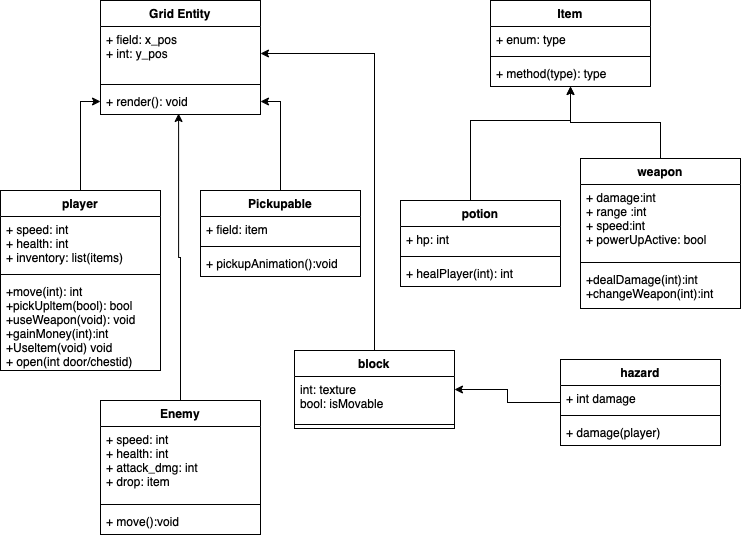

The diagram above was exported from draw.io. Its source (the exported page's mxGraphModel, read from the mxfile embedded in the PNG):
<mxGraphModel dx="841" dy="1075" grid="1" gridSize="10" guides="1" tooltips="1" connect="1" arrows="1" fold="1" page="1" pageScale="1" pageWidth="827" pageHeight="1169" math="0" shadow="0">
  <root>
    <mxCell id="WIyWlLk6GJQsqaUBKTNV-0" />
    <mxCell id="WIyWlLk6GJQsqaUBKTNV-1" parent="WIyWlLk6GJQsqaUBKTNV-0" />
    <mxCell id="uS00QvZvhaj3JO-tKaku-0" value="Grid Entity" style="swimlane;fontStyle=1;align=center;verticalAlign=top;childLayout=stackLayout;horizontal=1;startSize=26;horizontalStack=0;resizeParent=1;resizeParentMax=0;resizeLast=0;collapsible=1;marginBottom=0;" parent="WIyWlLk6GJQsqaUBKTNV-1" vertex="1">
      <mxGeometry x="140" y="80" width="160" height="114" as="geometry">
        <mxRectangle x="300" y="90" width="100" height="30" as="alternateBounds" />
      </mxGeometry>
    </mxCell>
    <mxCell id="uS00QvZvhaj3JO-tKaku-1" value="+ field: x_pos&#10;+ int: y_pos&#10;" style="text;strokeColor=none;fillColor=none;align=left;verticalAlign=top;spacingLeft=4;spacingRight=4;overflow=hidden;rotatable=0;points=[[0,0.5],[1,0.5]];portConstraint=eastwest;" parent="uS00QvZvhaj3JO-tKaku-0" vertex="1">
      <mxGeometry y="26" width="160" height="54" as="geometry" />
    </mxCell>
    <mxCell id="uS00QvZvhaj3JO-tKaku-2" value="" style="line;strokeWidth=1;fillColor=none;align=left;verticalAlign=middle;spacingTop=-1;spacingLeft=3;spacingRight=3;rotatable=0;labelPosition=right;points=[];portConstraint=eastwest;strokeColor=inherit;" parent="uS00QvZvhaj3JO-tKaku-0" vertex="1">
      <mxGeometry y="80" width="160" height="8" as="geometry" />
    </mxCell>
    <mxCell id="uS00QvZvhaj3JO-tKaku-3" value="+ render(): void" style="text;strokeColor=none;fillColor=none;align=left;verticalAlign=top;spacingLeft=4;spacingRight=4;overflow=hidden;rotatable=0;points=[[0,0.5],[1,0.5]];portConstraint=eastwest;" parent="uS00QvZvhaj3JO-tKaku-0" vertex="1">
      <mxGeometry y="88" width="160" height="26" as="geometry" />
    </mxCell>
    <mxCell id="a0CkDtTx9oW7aM8V6pvQ-9" value="" style="edgeStyle=orthogonalEdgeStyle;rounded=0;orthogonalLoop=1;jettySize=auto;html=1;" parent="WIyWlLk6GJQsqaUBKTNV-1" source="ftVvNlwa6Vw-Z9KWMcTE-4" target="uS00QvZvhaj3JO-tKaku-3" edge="1">
      <mxGeometry relative="1" as="geometry" />
    </mxCell>
    <mxCell id="ftVvNlwa6Vw-Z9KWMcTE-4" value="player" style="swimlane;fontStyle=1;align=center;verticalAlign=top;childLayout=stackLayout;horizontal=1;startSize=26;horizontalStack=0;resizeParent=1;resizeParentMax=0;resizeLast=0;collapsible=1;marginBottom=0;" parent="WIyWlLk6GJQsqaUBKTNV-1" vertex="1">
      <mxGeometry x="40" y="270" width="160" height="180" as="geometry" />
    </mxCell>
    <mxCell id="ftVvNlwa6Vw-Z9KWMcTE-5" value="+ speed: int&#10;+ health: int&#10;+ inventory: list(items)" style="text;strokeColor=none;fillColor=none;align=left;verticalAlign=top;spacingLeft=4;spacingRight=4;overflow=hidden;rotatable=0;points=[[0,0.5],[1,0.5]];portConstraint=eastwest;" parent="ftVvNlwa6Vw-Z9KWMcTE-4" vertex="1">
      <mxGeometry y="26" width="160" height="54" as="geometry" />
    </mxCell>
    <mxCell id="ftVvNlwa6Vw-Z9KWMcTE-6" value="" style="line;strokeWidth=1;fillColor=none;align=left;verticalAlign=middle;spacingTop=-1;spacingLeft=3;spacingRight=3;rotatable=0;labelPosition=right;points=[];portConstraint=eastwest;strokeColor=inherit;" parent="ftVvNlwa6Vw-Z9KWMcTE-4" vertex="1">
      <mxGeometry y="80" width="160" height="8" as="geometry" />
    </mxCell>
    <mxCell id="ftVvNlwa6Vw-Z9KWMcTE-7" value="+move(int): int&#10;+pickUpltem(bool): bool&#10;+useWeapon(void): void&#10;+gainMoney(int):int&#10;+Useltem(void) void&#10;+ open(int door/chestid)" style="text;strokeColor=none;fillColor=none;align=left;verticalAlign=top;spacingLeft=4;spacingRight=4;overflow=hidden;rotatable=0;points=[[0,0.5],[1,0.5]];portConstraint=eastwest;" parent="ftVvNlwa6Vw-Z9KWMcTE-4" vertex="1">
      <mxGeometry y="88" width="160" height="92" as="geometry" />
    </mxCell>
    <mxCell id="ftVvNlwa6Vw-Z9KWMcTE-13" style="edgeStyle=orthogonalEdgeStyle;rounded=0;orthogonalLoop=1;jettySize=auto;html=1;" parent="WIyWlLk6GJQsqaUBKTNV-1" source="ftVvNlwa6Vw-Z9KWMcTE-8" target="a0CkDtTx9oW7aM8V6pvQ-0" edge="1">
      <mxGeometry relative="1" as="geometry" />
    </mxCell>
    <mxCell id="ftVvNlwa6Vw-Z9KWMcTE-8" value="weapon" style="swimlane;fontStyle=1;align=center;verticalAlign=top;childLayout=stackLayout;horizontal=1;startSize=26;horizontalStack=0;resizeParent=1;resizeParentMax=0;resizeLast=0;collapsible=1;marginBottom=0;" parent="WIyWlLk6GJQsqaUBKTNV-1" vertex="1">
      <mxGeometry x="620" y="238" width="160" height="150" as="geometry" />
    </mxCell>
    <mxCell id="ftVvNlwa6Vw-Z9KWMcTE-9" value="+ damage:int&#10;+ range :int&#10;+ speed:int&#10;+ powerUpActive: bool" style="text;strokeColor=none;fillColor=none;align=left;verticalAlign=top;spacingLeft=4;spacingRight=4;overflow=hidden;rotatable=0;points=[[0,0.5],[1,0.5]];portConstraint=eastwest;" parent="ftVvNlwa6Vw-Z9KWMcTE-8" vertex="1">
      <mxGeometry y="26" width="160" height="74" as="geometry" />
    </mxCell>
    <mxCell id="ftVvNlwa6Vw-Z9KWMcTE-10" value="" style="line;strokeWidth=1;fillColor=none;align=left;verticalAlign=middle;spacingTop=-1;spacingLeft=3;spacingRight=3;rotatable=0;labelPosition=right;points=[];portConstraint=eastwest;strokeColor=inherit;" parent="ftVvNlwa6Vw-Z9KWMcTE-8" vertex="1">
      <mxGeometry y="100" width="160" height="8" as="geometry" />
    </mxCell>
    <mxCell id="ftVvNlwa6Vw-Z9KWMcTE-11" value="+dealDamage(int):int&#10;+changeWeapon(int):int" style="text;strokeColor=none;fillColor=none;align=left;verticalAlign=top;spacingLeft=4;spacingRight=4;overflow=hidden;rotatable=0;points=[[0,0.5],[1,0.5]];portConstraint=eastwest;" parent="ftVvNlwa6Vw-Z9KWMcTE-8" vertex="1">
      <mxGeometry y="108" width="160" height="42" as="geometry" />
    </mxCell>
    <mxCell id="a0CkDtTx9oW7aM8V6pvQ-0" value="Item" style="swimlane;fontStyle=1;align=center;verticalAlign=top;childLayout=stackLayout;horizontal=1;startSize=26;horizontalStack=0;resizeParent=1;resizeParentMax=0;resizeLast=0;collapsible=1;marginBottom=0;" parent="WIyWlLk6GJQsqaUBKTNV-1" vertex="1">
      <mxGeometry x="530" y="80" width="160" height="86" as="geometry" />
    </mxCell>
    <mxCell id="a0CkDtTx9oW7aM8V6pvQ-1" value="+ enum: type" style="text;strokeColor=none;fillColor=none;align=left;verticalAlign=top;spacingLeft=4;spacingRight=4;overflow=hidden;rotatable=0;points=[[0,0.5],[1,0.5]];portConstraint=eastwest;" parent="a0CkDtTx9oW7aM8V6pvQ-0" vertex="1">
      <mxGeometry y="26" width="160" height="26" as="geometry" />
    </mxCell>
    <mxCell id="a0CkDtTx9oW7aM8V6pvQ-2" value="" style="line;strokeWidth=1;fillColor=none;align=left;verticalAlign=middle;spacingTop=-1;spacingLeft=3;spacingRight=3;rotatable=0;labelPosition=right;points=[];portConstraint=eastwest;strokeColor=inherit;" parent="a0CkDtTx9oW7aM8V6pvQ-0" vertex="1">
      <mxGeometry y="52" width="160" height="8" as="geometry" />
    </mxCell>
    <mxCell id="a0CkDtTx9oW7aM8V6pvQ-3" value="+ method(type): type" style="text;strokeColor=none;fillColor=none;align=left;verticalAlign=top;spacingLeft=4;spacingRight=4;overflow=hidden;rotatable=0;points=[[0,0.5],[1,0.5]];portConstraint=eastwest;" parent="a0CkDtTx9oW7aM8V6pvQ-0" vertex="1">
      <mxGeometry y="60" width="160" height="26" as="geometry" />
    </mxCell>
    <mxCell id="a0CkDtTx9oW7aM8V6pvQ-8" value="" style="edgeStyle=orthogonalEdgeStyle;rounded=0;orthogonalLoop=1;jettySize=auto;html=1;" parent="WIyWlLk6GJQsqaUBKTNV-1" source="a0CkDtTx9oW7aM8V6pvQ-4" target="uS00QvZvhaj3JO-tKaku-3" edge="1">
      <mxGeometry relative="1" as="geometry" />
    </mxCell>
    <mxCell id="a0CkDtTx9oW7aM8V6pvQ-4" value="Pickupable" style="swimlane;fontStyle=1;align=center;verticalAlign=top;childLayout=stackLayout;horizontal=1;startSize=26;horizontalStack=0;resizeParent=1;resizeParentMax=0;resizeLast=0;collapsible=1;marginBottom=0;" parent="WIyWlLk6GJQsqaUBKTNV-1" vertex="1">
      <mxGeometry x="240" y="270" width="160" height="86" as="geometry" />
    </mxCell>
    <mxCell id="a0CkDtTx9oW7aM8V6pvQ-5" value="+ field: item" style="text;strokeColor=none;fillColor=none;align=left;verticalAlign=top;spacingLeft=4;spacingRight=4;overflow=hidden;rotatable=0;points=[[0,0.5],[1,0.5]];portConstraint=eastwest;" parent="a0CkDtTx9oW7aM8V6pvQ-4" vertex="1">
      <mxGeometry y="26" width="160" height="26" as="geometry" />
    </mxCell>
    <mxCell id="a0CkDtTx9oW7aM8V6pvQ-6" value="" style="line;strokeWidth=1;fillColor=none;align=left;verticalAlign=middle;spacingTop=-1;spacingLeft=3;spacingRight=3;rotatable=0;labelPosition=right;points=[];portConstraint=eastwest;strokeColor=inherit;" parent="a0CkDtTx9oW7aM8V6pvQ-4" vertex="1">
      <mxGeometry y="52" width="160" height="8" as="geometry" />
    </mxCell>
    <mxCell id="a0CkDtTx9oW7aM8V6pvQ-7" value="+ pickupAnimation():void" style="text;strokeColor=none;fillColor=none;align=left;verticalAlign=top;spacingLeft=4;spacingRight=4;overflow=hidden;rotatable=0;points=[[0,0.5],[1,0.5]];portConstraint=eastwest;" parent="a0CkDtTx9oW7aM8V6pvQ-4" vertex="1">
      <mxGeometry y="60" width="160" height="26" as="geometry" />
    </mxCell>
    <mxCell id="ftVvNlwa6Vw-Z9KWMcTE-22" style="edgeStyle=orthogonalEdgeStyle;rounded=0;orthogonalLoop=1;jettySize=auto;html=1;" parent="WIyWlLk6GJQsqaUBKTNV-1" source="ftVvNlwa6Vw-Z9KWMcTE-18" target="a0CkDtTx9oW7aM8V6pvQ-0" edge="1">
      <mxGeometry relative="1" as="geometry">
        <Array as="points">
          <mxPoint x="510" y="200" />
          <mxPoint x="610" y="200" />
        </Array>
      </mxGeometry>
    </mxCell>
    <mxCell id="ftVvNlwa6Vw-Z9KWMcTE-18" value="potion" style="swimlane;fontStyle=1;align=center;verticalAlign=top;childLayout=stackLayout;horizontal=1;startSize=26;horizontalStack=0;resizeParent=1;resizeParentMax=0;resizeLast=0;collapsible=1;marginBottom=0;" parent="WIyWlLk6GJQsqaUBKTNV-1" vertex="1">
      <mxGeometry x="440" y="280" width="160" height="86" as="geometry" />
    </mxCell>
    <mxCell id="ftVvNlwa6Vw-Z9KWMcTE-19" value="+ hp: int" style="text;strokeColor=none;fillColor=none;align=left;verticalAlign=top;spacingLeft=4;spacingRight=4;overflow=hidden;rotatable=0;points=[[0,0.5],[1,0.5]];portConstraint=eastwest;" parent="ftVvNlwa6Vw-Z9KWMcTE-18" vertex="1">
      <mxGeometry y="26" width="160" height="26" as="geometry" />
    </mxCell>
    <mxCell id="ftVvNlwa6Vw-Z9KWMcTE-20" value="" style="line;strokeWidth=1;fillColor=none;align=left;verticalAlign=middle;spacingTop=-1;spacingLeft=3;spacingRight=3;rotatable=0;labelPosition=right;points=[];portConstraint=eastwest;strokeColor=inherit;" parent="ftVvNlwa6Vw-Z9KWMcTE-18" vertex="1">
      <mxGeometry y="52" width="160" height="8" as="geometry" />
    </mxCell>
    <mxCell id="ftVvNlwa6Vw-Z9KWMcTE-21" value="+ healPlayer(int): int" style="text;strokeColor=none;fillColor=none;align=left;verticalAlign=top;spacingLeft=4;spacingRight=4;overflow=hidden;rotatable=0;points=[[0,0.5],[1,0.5]];portConstraint=eastwest;" parent="ftVvNlwa6Vw-Z9KWMcTE-18" vertex="1">
      <mxGeometry y="60" width="160" height="26" as="geometry" />
    </mxCell>
    <mxCell id="a0CkDtTx9oW7aM8V6pvQ-19" style="edgeStyle=orthogonalEdgeStyle;rounded=0;orthogonalLoop=1;jettySize=auto;html=1;entryX=0.488;entryY=0.962;entryDx=0;entryDy=0;entryPerimeter=0;" parent="WIyWlLk6GJQsqaUBKTNV-1" source="a0CkDtTx9oW7aM8V6pvQ-15" target="uS00QvZvhaj3JO-tKaku-3" edge="1">
      <mxGeometry relative="1" as="geometry" />
    </mxCell>
    <mxCell id="a0CkDtTx9oW7aM8V6pvQ-15" value="Enemy" style="swimlane;fontStyle=1;align=center;verticalAlign=top;childLayout=stackLayout;horizontal=1;startSize=26;horizontalStack=0;resizeParent=1;resizeParentMax=0;resizeLast=0;collapsible=1;marginBottom=0;" parent="WIyWlLk6GJQsqaUBKTNV-1" vertex="1">
      <mxGeometry x="140" y="480" width="160" height="134" as="geometry" />
    </mxCell>
    <mxCell id="a0CkDtTx9oW7aM8V6pvQ-16" value="+ speed: int&#10;+ health: int&#10;+ attack_dmg: int&#10;+ drop: item&#10;" style="text;strokeColor=none;fillColor=none;align=left;verticalAlign=top;spacingLeft=4;spacingRight=4;overflow=hidden;rotatable=0;points=[[0,0.5],[1,0.5]];portConstraint=eastwest;" parent="a0CkDtTx9oW7aM8V6pvQ-15" vertex="1">
      <mxGeometry y="26" width="160" height="74" as="geometry" />
    </mxCell>
    <mxCell id="a0CkDtTx9oW7aM8V6pvQ-17" value="" style="line;strokeWidth=1;fillColor=none;align=left;verticalAlign=middle;spacingTop=-1;spacingLeft=3;spacingRight=3;rotatable=0;labelPosition=right;points=[];portConstraint=eastwest;strokeColor=inherit;" parent="a0CkDtTx9oW7aM8V6pvQ-15" vertex="1">
      <mxGeometry y="100" width="160" height="8" as="geometry" />
    </mxCell>
    <mxCell id="a0CkDtTx9oW7aM8V6pvQ-18" value="+ move():void" style="text;strokeColor=none;fillColor=none;align=left;verticalAlign=top;spacingLeft=4;spacingRight=4;overflow=hidden;rotatable=0;points=[[0,0.5],[1,0.5]];portConstraint=eastwest;" parent="a0CkDtTx9oW7aM8V6pvQ-15" vertex="1">
      <mxGeometry y="108" width="160" height="26" as="geometry" />
    </mxCell>
    <mxCell id="a0CkDtTx9oW7aM8V6pvQ-25" style="edgeStyle=orthogonalEdgeStyle;rounded=0;orthogonalLoop=1;jettySize=auto;html=1;" parent="WIyWlLk6GJQsqaUBKTNV-1" source="ftVvNlwa6Vw-Z9KWMcTE-23" target="uS00QvZvhaj3JO-tKaku-1" edge="1">
      <mxGeometry relative="1" as="geometry" />
    </mxCell>
    <mxCell id="ftVvNlwa6Vw-Z9KWMcTE-23" value="block" style="swimlane;fontStyle=1;align=center;verticalAlign=top;childLayout=stackLayout;horizontal=1;startSize=26;horizontalStack=0;resizeParent=1;resizeParentMax=0;resizeLast=0;collapsible=1;marginBottom=0;" parent="WIyWlLk6GJQsqaUBKTNV-1" vertex="1">
      <mxGeometry x="334" y="430" width="160" height="78" as="geometry" />
    </mxCell>
    <mxCell id="ftVvNlwa6Vw-Z9KWMcTE-24" value="int: texture&#10;bool: isMovable" style="text;strokeColor=none;fillColor=none;align=left;verticalAlign=top;spacingLeft=4;spacingRight=4;overflow=hidden;rotatable=0;points=[[0,0.5],[1,0.5]];portConstraint=eastwest;" parent="ftVvNlwa6Vw-Z9KWMcTE-23" vertex="1">
      <mxGeometry y="26" width="160" height="44" as="geometry" />
    </mxCell>
    <mxCell id="ftVvNlwa6Vw-Z9KWMcTE-25" value="" style="line;strokeWidth=1;fillColor=none;align=left;verticalAlign=middle;spacingTop=-1;spacingLeft=3;spacingRight=3;rotatable=0;labelPosition=right;points=[];portConstraint=eastwest;strokeColor=inherit;" parent="ftVvNlwa6Vw-Z9KWMcTE-23" vertex="1">
      <mxGeometry y="70" width="160" height="8" as="geometry" />
    </mxCell>
    <mxCell id="ftVvNlwa6Vw-Z9KWMcTE-32" style="edgeStyle=orthogonalEdgeStyle;rounded=0;orthogonalLoop=1;jettySize=auto;html=1;" parent="WIyWlLk6GJQsqaUBKTNV-1" source="ftVvNlwa6Vw-Z9KWMcTE-28" target="ftVvNlwa6Vw-Z9KWMcTE-23" edge="1">
      <mxGeometry relative="1" as="geometry" />
    </mxCell>
    <mxCell id="ftVvNlwa6Vw-Z9KWMcTE-28" value="hazard" style="swimlane;fontStyle=1;align=center;verticalAlign=top;childLayout=stackLayout;horizontal=1;startSize=26;horizontalStack=0;resizeParent=1;resizeParentMax=0;resizeLast=0;collapsible=1;marginBottom=0;" parent="WIyWlLk6GJQsqaUBKTNV-1" vertex="1">
      <mxGeometry x="600" y="439" width="160" height="86" as="geometry" />
    </mxCell>
    <mxCell id="ftVvNlwa6Vw-Z9KWMcTE-29" value="+ int damage" style="text;strokeColor=none;fillColor=none;align=left;verticalAlign=top;spacingLeft=4;spacingRight=4;overflow=hidden;rotatable=0;points=[[0,0.5],[1,0.5]];portConstraint=eastwest;" parent="ftVvNlwa6Vw-Z9KWMcTE-28" vertex="1">
      <mxGeometry y="26" width="160" height="26" as="geometry" />
    </mxCell>
    <mxCell id="ftVvNlwa6Vw-Z9KWMcTE-30" value="" style="line;strokeWidth=1;fillColor=none;align=left;verticalAlign=middle;spacingTop=-1;spacingLeft=3;spacingRight=3;rotatable=0;labelPosition=right;points=[];portConstraint=eastwest;strokeColor=inherit;" parent="ftVvNlwa6Vw-Z9KWMcTE-28" vertex="1">
      <mxGeometry y="52" width="160" height="8" as="geometry" />
    </mxCell>
    <mxCell id="ftVvNlwa6Vw-Z9KWMcTE-31" value="+ damage(player)" style="text;strokeColor=none;fillColor=none;align=left;verticalAlign=top;spacingLeft=4;spacingRight=4;overflow=hidden;rotatable=0;points=[[0,0.5],[1,0.5]];portConstraint=eastwest;" parent="ftVvNlwa6Vw-Z9KWMcTE-28" vertex="1">
      <mxGeometry y="60" width="160" height="26" as="geometry" />
    </mxCell>
  </root>
</mxGraphModel>